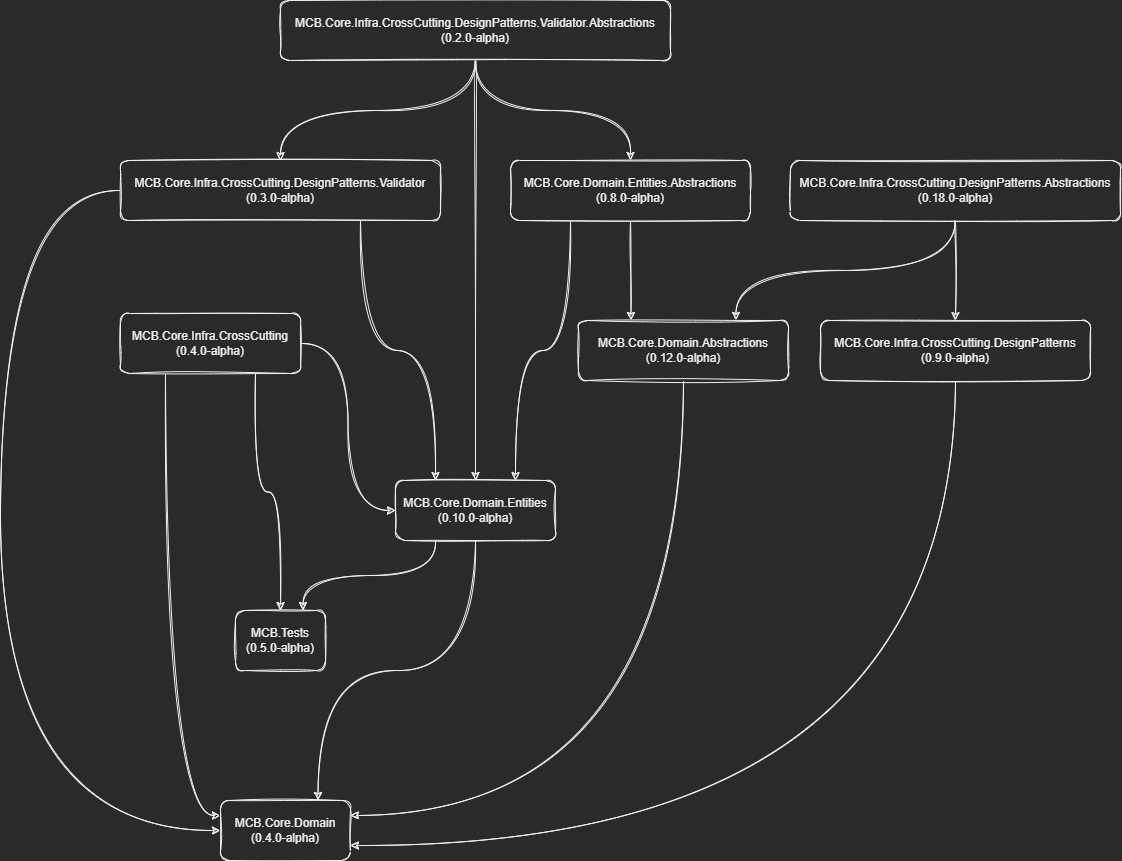

The diagram above was exported from draw.io. Its source (the exported page's mxGraphModel, read from the mxfile embedded in the PNG):
<mxGraphModel dx="1102" dy="857" grid="1" gridSize="10" guides="1" tooltips="1" connect="1" arrows="1" fold="1" page="1" pageScale="1" pageWidth="1169" pageHeight="827" math="0" shadow="0">
  <root>
    <mxCell id="0" />
    <mxCell id="1" parent="0" />
    <mxCell id="PcA1VfBWENAPqxb3NAZG-33" style="edgeStyle=orthogonalEdgeStyle;rounded=1;orthogonalLoop=1;jettySize=auto;html=1;exitX=0.75;exitY=1;exitDx=0;exitDy=0;sketch=1;curved=1;" parent="1" source="wrAOR2XyxHAR7YnAa5zK-1" target="PcA1VfBWENAPqxb3NAZG-27" edge="1">
      <mxGeometry relative="1" as="geometry" />
    </mxCell>
    <mxCell id="PcA1VfBWENAPqxb3NAZG-41" style="edgeStyle=orthogonalEdgeStyle;rounded=1;orthogonalLoop=1;jettySize=auto;html=1;exitX=0.25;exitY=1;exitDx=0;exitDy=0;entryX=0;entryY=0.25;entryDx=0;entryDy=0;sketch=1;curved=1;" parent="1" source="wrAOR2XyxHAR7YnAa5zK-1" target="PcA1VfBWENAPqxb3NAZG-14" edge="1">
      <mxGeometry relative="1" as="geometry" />
    </mxCell>
    <mxCell id="tfhzQsaDoBt_08WCgqQs-1" style="edgeStyle=orthogonalEdgeStyle;rounded=1;orthogonalLoop=1;jettySize=auto;html=1;exitX=1;exitY=0.5;exitDx=0;exitDy=0;entryX=0;entryY=0.5;entryDx=0;entryDy=0;sketch=1;curved=1;" parent="1" source="wrAOR2XyxHAR7YnAa5zK-1" target="PcA1VfBWENAPqxb3NAZG-15" edge="1">
      <mxGeometry relative="1" as="geometry" />
    </mxCell>
    <mxCell id="wrAOR2XyxHAR7YnAa5zK-1" value="MCB.Core.Infra.CrossCutting&lt;br&gt;(0.4.0-alpha)" style="rounded=1;whiteSpace=wrap;html=1;sketch=1;" parent="1" vertex="1">
      <mxGeometry x="140" y="353" width="180" height="60" as="geometry" />
    </mxCell>
    <mxCell id="PcA1VfBWENAPqxb3NAZG-3" value="" style="edgeStyle=orthogonalEdgeStyle;rounded=1;orthogonalLoop=1;jettySize=auto;html=1;sketch=1;curved=1;" parent="1" source="PcA1VfBWENAPqxb3NAZG-1" target="PcA1VfBWENAPqxb3NAZG-2" edge="1">
      <mxGeometry relative="1" as="geometry" />
    </mxCell>
    <mxCell id="PcA1VfBWENAPqxb3NAZG-36" style="edgeStyle=orthogonalEdgeStyle;rounded=1;orthogonalLoop=1;jettySize=auto;html=1;exitX=0.5;exitY=1;exitDx=0;exitDy=0;entryX=0.75;entryY=0;entryDx=0;entryDy=0;sketch=1;curved=1;" parent="1" source="PcA1VfBWENAPqxb3NAZG-1" target="PcA1VfBWENAPqxb3NAZG-9" edge="1">
      <mxGeometry relative="1" as="geometry" />
    </mxCell>
    <mxCell id="PcA1VfBWENAPqxb3NAZG-1" value="MCB.Core.Infra.CrossCutting.DesignPatterns.Abstractions&lt;br&gt;(0.18.0-alpha)" style="rounded=1;whiteSpace=wrap;html=1;sketch=1;" parent="1" vertex="1">
      <mxGeometry x="810" y="200" width="330" height="60" as="geometry" />
    </mxCell>
    <mxCell id="PcA1VfBWENAPqxb3NAZG-37" style="edgeStyle=orthogonalEdgeStyle;rounded=1;orthogonalLoop=1;jettySize=auto;html=1;exitX=0.5;exitY=1;exitDx=0;exitDy=0;entryX=1;entryY=0.75;entryDx=0;entryDy=0;sketch=1;curved=1;" parent="1" source="PcA1VfBWENAPqxb3NAZG-2" target="PcA1VfBWENAPqxb3NAZG-14" edge="1">
      <mxGeometry relative="1" as="geometry" />
    </mxCell>
    <mxCell id="PcA1VfBWENAPqxb3NAZG-2" value="MCB.Core.Infra.CrossCutting.DesignPatterns&lt;br&gt;(0.9.0-alpha)" style="rounded=1;whiteSpace=wrap;html=1;sketch=1;" parent="1" vertex="1">
      <mxGeometry x="840" y="360" width="270" height="60" as="geometry" />
    </mxCell>
    <mxCell id="PcA1VfBWENAPqxb3NAZG-25" style="edgeStyle=orthogonalEdgeStyle;rounded=1;orthogonalLoop=1;jettySize=auto;html=1;exitX=0.5;exitY=1;exitDx=0;exitDy=0;sketch=1;curved=1;" parent="1" source="PcA1VfBWENAPqxb3NAZG-4" target="PcA1VfBWENAPqxb3NAZG-5" edge="1">
      <mxGeometry relative="1" as="geometry" />
    </mxCell>
    <mxCell id="PcA1VfBWENAPqxb3NAZG-26" style="edgeStyle=orthogonalEdgeStyle;rounded=1;orthogonalLoop=1;jettySize=auto;html=1;exitX=0.5;exitY=1;exitDx=0;exitDy=0;sketch=1;curved=1;" parent="1" source="PcA1VfBWENAPqxb3NAZG-4" target="PcA1VfBWENAPqxb3NAZG-7" edge="1">
      <mxGeometry relative="1" as="geometry" />
    </mxCell>
    <mxCell id="PcA1VfBWENAPqxb3NAZG-28" style="edgeStyle=orthogonalEdgeStyle;rounded=1;orthogonalLoop=1;jettySize=auto;html=1;exitX=0.5;exitY=1;exitDx=0;exitDy=0;entryX=0.5;entryY=0;entryDx=0;entryDy=0;sketch=1;curved=1;" parent="1" source="PcA1VfBWENAPqxb3NAZG-4" target="PcA1VfBWENAPqxb3NAZG-15" edge="1">
      <mxGeometry relative="1" as="geometry" />
    </mxCell>
    <mxCell id="PcA1VfBWENAPqxb3NAZG-4" value="MCB.Core.Infra.CrossCutting.DesignPatterns.Validator.Abstractions&lt;br&gt;(0.2.0-alpha)" style="rounded=1;whiteSpace=wrap;html=1;sketch=1;" parent="1" vertex="1">
      <mxGeometry x="300" y="40" width="390" height="60" as="geometry" />
    </mxCell>
    <mxCell id="PcA1VfBWENAPqxb3NAZG-38" style="edgeStyle=orthogonalEdgeStyle;rounded=1;orthogonalLoop=1;jettySize=auto;html=1;exitX=0.75;exitY=1;exitDx=0;exitDy=0;entryX=0.25;entryY=0;entryDx=0;entryDy=0;sketch=1;curved=1;" parent="1" source="PcA1VfBWENAPqxb3NAZG-5" target="PcA1VfBWENAPqxb3NAZG-15" edge="1">
      <mxGeometry relative="1" as="geometry" />
    </mxCell>
    <mxCell id="PcA1VfBWENAPqxb3NAZG-39" style="edgeStyle=orthogonalEdgeStyle;rounded=1;orthogonalLoop=1;jettySize=auto;html=1;exitX=0;exitY=0.5;exitDx=0;exitDy=0;entryX=0;entryY=0.5;entryDx=0;entryDy=0;sketch=1;curved=1;" parent="1" source="PcA1VfBWENAPqxb3NAZG-5" target="PcA1VfBWENAPqxb3NAZG-14" edge="1">
      <mxGeometry relative="1" as="geometry">
        <Array as="points">
          <mxPoint x="20" y="230" />
          <mxPoint x="20" y="870" />
        </Array>
      </mxGeometry>
    </mxCell>
    <mxCell id="PcA1VfBWENAPqxb3NAZG-5" value="MCB.Core.Infra.CrossCutting.DesignPatterns.Validator&lt;br&gt;(0.3.0-alpha)" style="rounded=1;whiteSpace=wrap;html=1;sketch=1;" parent="1" vertex="1">
      <mxGeometry x="140" y="200" width="320" height="60" as="geometry" />
    </mxCell>
    <mxCell id="PcA1VfBWENAPqxb3NAZG-31" style="edgeStyle=orthogonalEdgeStyle;rounded=1;orthogonalLoop=1;jettySize=auto;html=1;exitX=0.5;exitY=1;exitDx=0;exitDy=0;entryX=0.25;entryY=0;entryDx=0;entryDy=0;sketch=1;curved=1;" parent="1" source="PcA1VfBWENAPqxb3NAZG-7" target="PcA1VfBWENAPqxb3NAZG-9" edge="1">
      <mxGeometry relative="1" as="geometry" />
    </mxCell>
    <mxCell id="tfhzQsaDoBt_08WCgqQs-2" style="edgeStyle=orthogonalEdgeStyle;rounded=1;orthogonalLoop=1;jettySize=auto;html=1;exitX=0.25;exitY=1;exitDx=0;exitDy=0;entryX=0.75;entryY=0;entryDx=0;entryDy=0;sketch=1;curved=1;" parent="1" source="PcA1VfBWENAPqxb3NAZG-7" target="PcA1VfBWENAPqxb3NAZG-15" edge="1">
      <mxGeometry relative="1" as="geometry" />
    </mxCell>
    <mxCell id="PcA1VfBWENAPqxb3NAZG-7" value="MCB.Core.Domain.Entities.Abstractions&lt;br&gt;(0.8.0-alpha)" style="rounded=1;whiteSpace=wrap;html=1;sketch=1;" parent="1" vertex="1">
      <mxGeometry x="530" y="200" width="240" height="60" as="geometry" />
    </mxCell>
    <mxCell id="PcA1VfBWENAPqxb3NAZG-42" style="edgeStyle=orthogonalEdgeStyle;rounded=1;orthogonalLoop=1;jettySize=auto;html=1;exitX=0.5;exitY=1;exitDx=0;exitDy=0;entryX=1;entryY=0.25;entryDx=0;entryDy=0;sketch=1;curved=1;" parent="1" source="PcA1VfBWENAPqxb3NAZG-9" target="PcA1VfBWENAPqxb3NAZG-14" edge="1">
      <mxGeometry relative="1" as="geometry" />
    </mxCell>
    <mxCell id="PcA1VfBWENAPqxb3NAZG-9" value="MCB.Core.Domain.Abstractions&lt;br&gt;(0.12.0-alpha)" style="rounded=1;whiteSpace=wrap;html=1;sketch=1;" parent="1" vertex="1">
      <mxGeometry x="598" y="360" width="210" height="60" as="geometry" />
    </mxCell>
    <mxCell id="PcA1VfBWENAPqxb3NAZG-14" value="MCB.Core.Domain&lt;br&gt;(0.4.0-alpha)" style="rounded=1;whiteSpace=wrap;html=1;sketch=1;" parent="1" vertex="1">
      <mxGeometry x="240" y="840" width="130" height="60" as="geometry" />
    </mxCell>
    <mxCell id="PcA1VfBWENAPqxb3NAZG-44" style="edgeStyle=orthogonalEdgeStyle;rounded=1;orthogonalLoop=1;jettySize=auto;html=1;exitX=0.5;exitY=1;exitDx=0;exitDy=0;entryX=0.75;entryY=0;entryDx=0;entryDy=0;sketch=1;curved=1;" parent="1" source="PcA1VfBWENAPqxb3NAZG-15" target="PcA1VfBWENAPqxb3NAZG-14" edge="1">
      <mxGeometry relative="1" as="geometry" />
    </mxCell>
    <mxCell id="bFTLUtqpAnP8rp54QRa4-1" style="edgeStyle=orthogonalEdgeStyle;rounded=1;orthogonalLoop=1;jettySize=auto;html=1;exitX=0.25;exitY=1;exitDx=0;exitDy=0;entryX=0.75;entryY=0;entryDx=0;entryDy=0;sketch=1;curved=1;" parent="1" source="PcA1VfBWENAPqxb3NAZG-15" target="PcA1VfBWENAPqxb3NAZG-27" edge="1">
      <mxGeometry relative="1" as="geometry" />
    </mxCell>
    <mxCell id="PcA1VfBWENAPqxb3NAZG-15" value="MCB.Core.Domain.Entities&lt;br&gt;(0.10.0-alpha)" style="rounded=1;whiteSpace=wrap;html=1;sketch=1;" parent="1" vertex="1">
      <mxGeometry x="415" y="520" width="160" height="60" as="geometry" />
    </mxCell>
    <mxCell id="PcA1VfBWENAPqxb3NAZG-27" value="MCB.Tests&lt;br&gt;(0.5.0-alpha)" style="rounded=1;whiteSpace=wrap;html=1;sketch=1;" parent="1" vertex="1">
      <mxGeometry x="255" y="650" width="90" height="60" as="geometry" />
    </mxCell>
  </root>
</mxGraphModel>